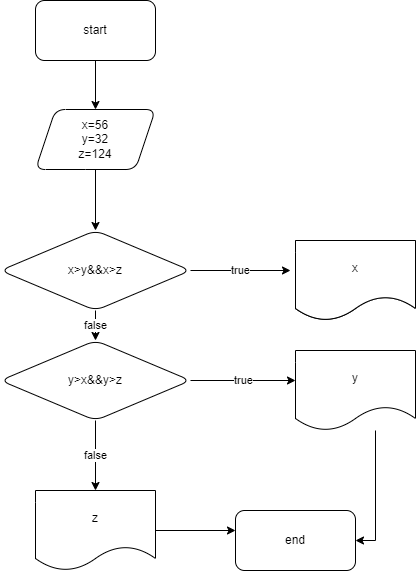

The diagram above was exported from draw.io. Its source (the exported page's mxGraphModel, read from the mxfile embedded in the PNG):
<mxGraphModel dx="984" dy="393" grid="1" gridSize="10" guides="1" tooltips="1" connect="1" arrows="1" fold="1" page="1" pageScale="1" pageWidth="850" pageHeight="1100" math="0" shadow="0">
  <root>
    <mxCell id="0" />
    <mxCell id="1" parent="0" />
    <mxCell id="HWIjk9fvDCBhyfzxE66w-3" value="" style="edgeStyle=orthogonalEdgeStyle;rounded=0;orthogonalLoop=1;jettySize=auto;html=1;" edge="1" parent="1" source="HWIjk9fvDCBhyfzxE66w-1" target="HWIjk9fvDCBhyfzxE66w-2">
      <mxGeometry relative="1" as="geometry" />
    </mxCell>
    <mxCell id="HWIjk9fvDCBhyfzxE66w-1" value="start" style="rounded=1;whiteSpace=wrap;html=1;" vertex="1" parent="1">
      <mxGeometry x="330" y="30" width="120" height="60" as="geometry" />
    </mxCell>
    <mxCell id="HWIjk9fvDCBhyfzxE66w-5" value="" style="edgeStyle=orthogonalEdgeStyle;rounded=0;orthogonalLoop=1;jettySize=auto;html=1;" edge="1" parent="1" source="HWIjk9fvDCBhyfzxE66w-2" target="HWIjk9fvDCBhyfzxE66w-4">
      <mxGeometry relative="1" as="geometry" />
    </mxCell>
    <mxCell id="HWIjk9fvDCBhyfzxE66w-2" value="x=56&lt;br&gt;y=32&lt;br&gt;z=124" style="shape=parallelogram;perimeter=parallelogramPerimeter;whiteSpace=wrap;html=1;fixedSize=1;rounded=1;" vertex="1" parent="1">
      <mxGeometry x="330" y="139" width="120" height="60" as="geometry" />
    </mxCell>
    <mxCell id="HWIjk9fvDCBhyfzxE66w-9" value="true" style="edgeStyle=orthogonalEdgeStyle;rounded=0;orthogonalLoop=1;jettySize=auto;html=1;" edge="1" parent="1" source="HWIjk9fvDCBhyfzxE66w-4">
      <mxGeometry relative="1" as="geometry">
        <mxPoint x="585" y="300" as="targetPoint" />
      </mxGeometry>
    </mxCell>
    <mxCell id="HWIjk9fvDCBhyfzxE66w-14" value="false" style="edgeStyle=orthogonalEdgeStyle;rounded=0;orthogonalLoop=1;jettySize=auto;html=1;" edge="1" parent="1" source="HWIjk9fvDCBhyfzxE66w-4" target="HWIjk9fvDCBhyfzxE66w-13">
      <mxGeometry relative="1" as="geometry" />
    </mxCell>
    <mxCell id="HWIjk9fvDCBhyfzxE66w-4" value="x&amp;gt;y&amp;amp;&amp;amp;x&amp;gt;z" style="rhombus;whiteSpace=wrap;html=1;rounded=1;" vertex="1" parent="1">
      <mxGeometry x="295" y="260" width="190" height="80" as="geometry" />
    </mxCell>
    <mxCell id="HWIjk9fvDCBhyfzxE66w-10" value="x" style="shape=document;whiteSpace=wrap;html=1;boundedLbl=1;" vertex="1" parent="1">
      <mxGeometry x="590" y="270" width="120" height="80" as="geometry" />
    </mxCell>
    <mxCell id="HWIjk9fvDCBhyfzxE66w-11" value="x" style="shape=document;whiteSpace=wrap;html=1;boundedLbl=1;" vertex="1" parent="1">
      <mxGeometry x="590" y="270" width="120" height="80" as="geometry" />
    </mxCell>
    <mxCell id="HWIjk9fvDCBhyfzxE66w-25" style="edgeStyle=orthogonalEdgeStyle;rounded=0;orthogonalLoop=1;jettySize=auto;html=1;entryX=1;entryY=0.5;entryDx=0;entryDy=0;" edge="1" parent="1" source="HWIjk9fvDCBhyfzxE66w-12" target="HWIjk9fvDCBhyfzxE66w-19">
      <mxGeometry relative="1" as="geometry">
        <Array as="points">
          <mxPoint x="670" y="570" />
        </Array>
      </mxGeometry>
    </mxCell>
    <mxCell id="HWIjk9fvDCBhyfzxE66w-12" value="y" style="shape=document;whiteSpace=wrap;html=1;boundedLbl=1;" vertex="1" parent="1">
      <mxGeometry x="590" y="380" width="120" height="80" as="geometry" />
    </mxCell>
    <mxCell id="HWIjk9fvDCBhyfzxE66w-15" value="true" style="edgeStyle=orthogonalEdgeStyle;rounded=0;orthogonalLoop=1;jettySize=auto;html=1;entryX=0;entryY=0.375;entryDx=0;entryDy=0;entryPerimeter=0;" edge="1" parent="1" source="HWIjk9fvDCBhyfzxE66w-13" target="HWIjk9fvDCBhyfzxE66w-12">
      <mxGeometry relative="1" as="geometry">
        <mxPoint x="580" y="410" as="targetPoint" />
      </mxGeometry>
    </mxCell>
    <mxCell id="HWIjk9fvDCBhyfzxE66w-17" value="false" style="edgeStyle=orthogonalEdgeStyle;rounded=0;orthogonalLoop=1;jettySize=auto;html=1;entryX=0.5;entryY=0;entryDx=0;entryDy=0;" edge="1" parent="1" source="HWIjk9fvDCBhyfzxE66w-13" target="HWIjk9fvDCBhyfzxE66w-18">
      <mxGeometry relative="1" as="geometry">
        <mxPoint x="390" y="470" as="targetPoint" />
      </mxGeometry>
    </mxCell>
    <mxCell id="HWIjk9fvDCBhyfzxE66w-13" value="y&amp;gt;x&amp;amp;&amp;amp;y&amp;gt;z" style="rhombus;whiteSpace=wrap;html=1;rounded=1;" vertex="1" parent="1">
      <mxGeometry x="295" y="370" width="190" height="80" as="geometry" />
    </mxCell>
    <mxCell id="HWIjk9fvDCBhyfzxE66w-22" style="edgeStyle=orthogonalEdgeStyle;rounded=0;orthogonalLoop=1;jettySize=auto;html=1;" edge="1" parent="1" source="HWIjk9fvDCBhyfzxE66w-18">
      <mxGeometry relative="1" as="geometry">
        <mxPoint x="530" y="560" as="targetPoint" />
      </mxGeometry>
    </mxCell>
    <mxCell id="HWIjk9fvDCBhyfzxE66w-18" value="z" style="shape=document;whiteSpace=wrap;html=1;boundedLbl=1;" vertex="1" parent="1">
      <mxGeometry x="330" y="520" width="120" height="80" as="geometry" />
    </mxCell>
    <mxCell id="HWIjk9fvDCBhyfzxE66w-19" value="end" style="rounded=1;whiteSpace=wrap;html=1;" vertex="1" parent="1">
      <mxGeometry x="530" y="540" width="120" height="60" as="geometry" />
    </mxCell>
  </root>
</mxGraphModel>